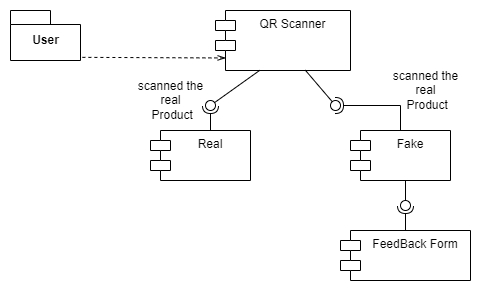

The diagram above was exported from draw.io. Its source (the exported page's mxGraphModel, read from the mxfile embedded in the PNG):
<mxGraphModel dx="868" dy="393" grid="1" gridSize="10" guides="1" tooltips="1" connect="1" arrows="1" fold="1" page="1" pageScale="1" pageWidth="850" pageHeight="1100" math="0" shadow="0">
  <root>
    <mxCell id="0" />
    <mxCell id="1" parent="0" />
    <mxCell id="l_Ko4uW1O4KFsRCCKMyU-2" value="User" style="shape=folder;fontStyle=1;spacingTop=10;tabWidth=40;tabHeight=14;tabPosition=left;html=1;" parent="1" vertex="1">
      <mxGeometry x="120" y="80" width="70" height="50" as="geometry" />
    </mxCell>
    <mxCell id="l_Ko4uW1O4KFsRCCKMyU-3" value="QR Scanner" style="shape=module;align=left;spacingLeft=20;align=center;verticalAlign=top;" parent="1" vertex="1">
      <mxGeometry x="325" y="80" width="135" height="60" as="geometry" />
    </mxCell>
    <mxCell id="l_Ko4uW1O4KFsRCCKMyU-4" value="" style="endArrow=none;dashed=1;html=1;rounded=0;startArrow=openThin;startFill=0;entryX=1.006;entryY=0.937;entryDx=0;entryDy=0;entryPerimeter=0;exitX=0.075;exitY=0.791;exitDx=0;exitDy=0;exitPerimeter=0;" parent="1" source="l_Ko4uW1O4KFsRCCKMyU-3" target="l_Ko4uW1O4KFsRCCKMyU-2" edge="1">
      <mxGeometry width="50" height="50" relative="1" as="geometry">
        <mxPoint x="330" y="140" as="sourcePoint" />
        <mxPoint x="250" y="210" as="targetPoint" />
      </mxGeometry>
    </mxCell>
    <mxCell id="l_Ko4uW1O4KFsRCCKMyU-5" value="Real" style="shape=module;align=left;spacingLeft=20;align=center;verticalAlign=top;" parent="1" vertex="1">
      <mxGeometry x="260" y="200" width="100" height="50" as="geometry" />
    </mxCell>
    <mxCell id="l_Ko4uW1O4KFsRCCKMyU-6" value="Fake" style="shape=module;align=left;spacingLeft=20;align=center;verticalAlign=top;" parent="1" vertex="1">
      <mxGeometry x="460" y="200" width="100" height="50" as="geometry" />
    </mxCell>
    <mxCell id="l_Ko4uW1O4KFsRCCKMyU-7" value="" style="rounded=0;orthogonalLoop=1;jettySize=auto;html=1;endArrow=none;endFill=0;sketch=0;sourcePerimeterSpacing=0;targetPerimeterSpacing=0;exitX=0.328;exitY=0.997;exitDx=0;exitDy=0;exitPerimeter=0;" parent="1" source="l_Ko4uW1O4KFsRCCKMyU-3" target="l_Ko4uW1O4KFsRCCKMyU-9" edge="1">
      <mxGeometry relative="1" as="geometry">
        <mxPoint x="300" y="175" as="sourcePoint" />
      </mxGeometry>
    </mxCell>
    <mxCell id="l_Ko4uW1O4KFsRCCKMyU-8" value="" style="rounded=0;orthogonalLoop=1;jettySize=auto;html=1;endArrow=halfCircle;endFill=0;entryX=0.5;entryY=0.5;endSize=6;strokeWidth=1;sketch=0;" parent="1" edge="1">
      <mxGeometry relative="1" as="geometry">
        <mxPoint x="320" y="200" as="sourcePoint" />
        <mxPoint x="320" y="175" as="targetPoint" />
      </mxGeometry>
    </mxCell>
    <mxCell id="l_Ko4uW1O4KFsRCCKMyU-9" value="" style="ellipse;whiteSpace=wrap;html=1;align=center;aspect=fixed;resizable=0;points=[];outlineConnect=0;sketch=0;" parent="1" vertex="1">
      <mxGeometry x="315" y="170" width="10" height="10" as="geometry" />
    </mxCell>
    <mxCell id="l_Ko4uW1O4KFsRCCKMyU-10" value="" style="rounded=0;orthogonalLoop=1;jettySize=auto;html=1;endArrow=none;endFill=0;sketch=0;sourcePerimeterSpacing=0;targetPerimeterSpacing=0;exitX=0.665;exitY=0.994;exitDx=0;exitDy=0;exitPerimeter=0;" parent="1" source="l_Ko4uW1O4KFsRCCKMyU-3" target="l_Ko4uW1O4KFsRCCKMyU-12" edge="1">
      <mxGeometry relative="1" as="geometry">
        <mxPoint x="425" y="175" as="sourcePoint" />
      </mxGeometry>
    </mxCell>
    <mxCell id="l_Ko4uW1O4KFsRCCKMyU-11" value="" style="rounded=0;orthogonalLoop=1;jettySize=auto;html=1;endArrow=halfCircle;endFill=0;entryX=0.5;entryY=0.5;endSize=6;strokeWidth=1;sketch=0;exitX=0.5;exitY=0;exitDx=0;exitDy=0;" parent="1" source="l_Ko4uW1O4KFsRCCKMyU-6" target="l_Ko4uW1O4KFsRCCKMyU-12" edge="1">
      <mxGeometry relative="1" as="geometry">
        <mxPoint x="510" y="175" as="sourcePoint" />
        <Array as="points">
          <mxPoint x="510" y="175" />
        </Array>
      </mxGeometry>
    </mxCell>
    <mxCell id="l_Ko4uW1O4KFsRCCKMyU-12" value="" style="ellipse;whiteSpace=wrap;html=1;align=center;aspect=fixed;resizable=0;points=[];outlineConnect=0;sketch=0;" parent="1" vertex="1">
      <mxGeometry x="440" y="170" width="10" height="10" as="geometry" />
    </mxCell>
    <mxCell id="l_Ko4uW1O4KFsRCCKMyU-14" value="FeedBack Form" style="shape=module;align=left;spacingLeft=20;align=center;verticalAlign=top;" parent="1" vertex="1">
      <mxGeometry x="450" y="300" width="130" height="50" as="geometry" />
    </mxCell>
    <mxCell id="l_Ko4uW1O4KFsRCCKMyU-15" value="" style="rounded=0;orthogonalLoop=1;jettySize=auto;html=1;endArrow=none;endFill=0;sketch=0;sourcePerimeterSpacing=0;targetPerimeterSpacing=0;exitX=0.55;exitY=0.999;exitDx=0;exitDy=0;exitPerimeter=0;" parent="1" source="l_Ko4uW1O4KFsRCCKMyU-6" target="l_Ko4uW1O4KFsRCCKMyU-17" edge="1">
      <mxGeometry relative="1" as="geometry">
        <mxPoint x="495" y="275" as="sourcePoint" />
      </mxGeometry>
    </mxCell>
    <mxCell id="l_Ko4uW1O4KFsRCCKMyU-16" value="" style="rounded=0;orthogonalLoop=1;jettySize=auto;html=1;endArrow=halfCircle;endFill=0;entryX=0.5;entryY=0.5;endSize=6;strokeWidth=1;sketch=0;exitX=0.5;exitY=0;exitDx=0;exitDy=0;" parent="1" source="l_Ko4uW1O4KFsRCCKMyU-14" target="l_Ko4uW1O4KFsRCCKMyU-17" edge="1">
      <mxGeometry relative="1" as="geometry">
        <mxPoint x="535" y="275" as="sourcePoint" />
      </mxGeometry>
    </mxCell>
    <mxCell id="l_Ko4uW1O4KFsRCCKMyU-17" value="" style="ellipse;whiteSpace=wrap;html=1;align=center;aspect=fixed;resizable=0;points=[];outlineConnect=0;sketch=0;" parent="1" vertex="1">
      <mxGeometry x="510" y="270" width="10" height="10" as="geometry" />
    </mxCell>
    <mxCell id="4BQCXX51U6daPSxeL1-0-1" value="scanned the &lt;br&gt;real&lt;br&gt;&amp;nbsp;Product" style="text;html=1;align=center;verticalAlign=middle;resizable=0;points=[];autosize=1;strokeColor=none;fillColor=none;" vertex="1" parent="1">
      <mxGeometry x="235" y="140" width="90" height="60" as="geometry" />
    </mxCell>
    <mxCell id="4BQCXX51U6daPSxeL1-0-2" value="scanned the &lt;br&gt;real&lt;br&gt;&amp;nbsp;Product" style="text;html=1;align=center;verticalAlign=middle;resizable=0;points=[];autosize=1;strokeColor=none;fillColor=none;" vertex="1" parent="1">
      <mxGeometry x="490" y="130" width="90" height="60" as="geometry" />
    </mxCell>
  </root>
</mxGraphModel>